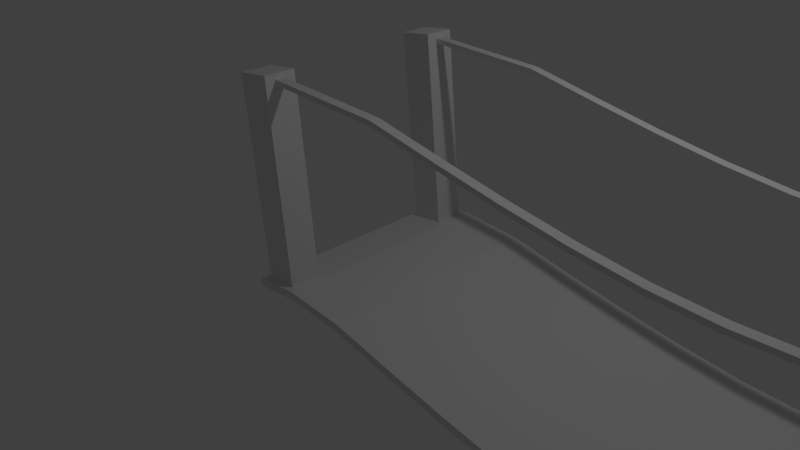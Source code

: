# Source: bridge_2_save_2.blend  (saved by Blender 2.72.0; exported with 4.5.12 LTS)
import bpy
from mathutils import Matrix  # noqa: F401  (used for matrix-valued properties, if any)

bpy.ops.wm.read_factory_settings(use_empty=True)
scene = bpy.context.scene
scene.name = 'Scene'

# ---- collections
col_collection_1 = bpy.data.collections.new('Collection 1'); scene.collection.children.link(col_collection_1)

# ---- materials (node trees are filled in below, after node groups)
mat_material_001 = bpy.data.materials.new('Material.001')
mat_material_001.alpha_threshold = 0.0
mat_material_001.use_transparent_shadow = False
mat_material_001.roughness = 0.5

# ---- material node trees

# ---- world
world_world = bpy.data.worlds.new('World'); scene.world = world_world
world_world.color = (0.05088, 0.05088, 0.05088)
world_world.use_sun_shadow = False
world_world.sun_shadow_jitter_overblur = 0.0
world_world.cycles.sampling_method = 'MANUAL'
world_world.cycles.sample_map_resolution = 256

# ---- cameras
cam_camera = bpy.data.cameras.new('Camera')
cam_camera.clip_end = 100.0
cam_camera.lens = 35.0
cam_camera.sensor_width = 32.0
cam_camera.sensor_height = 18.0
cam_camera.ortho_scale = 7.314
cam_camera.dof.focus_distance = 0.0
cam_camera.dof.aperture_fstop = 128.0

# ---- lights
light_lamp = bpy.data.lights.new('Lamp', 'POINT')
light_lamp.transmission_factor = 0.0
light_lamp.cutoff_distance = 30.0
light_lamp.energy = 100.0
light_lamp.shadow_buffer_clip_start = 1.001
light_lamp.shadow_soft_size = 0.1
light_lamp.shadow_maximum_resolution = 0.006
light_lamp.use_absolute_resolution = True
light_lamp.cycles.use_multiple_importance_sampling = False

# ---- meshes
me_plane = bpy.data.meshes.new('Plane')
me_plane.from_pydata([(-1.0, -1.0, 0.0), (1.0, -1.0, 0.0), (-1.0, 1.0, 0.0), (1.0, 1.0, 0.0), (-1.0, -1.0, 0.1), (1.0, -1.0, 0.1), (-1.0, 1.0, 0.1), (1.0, 1.0, 0.1), (-0.9, -1.0, 0.0), (-0.9, 1.0, 0.0), (-0.9, -1.0, 0.1), (-0.9, 1.0, 0.1), (0.9, -1.0, 0.0), (0.9, -1.0, 0.1), (0.9, 1.0, 0.0), (0.9, 1.0, 0.1), (-1.0, -0.625, 0.0), (1.0, -0.625, 0.0), (-1.0, -0.625, 0.1), (1.0, -0.625, 0.1), (-0.9, -0.625, 0.0), (-0.9, -0.625, 0.1), (0.9, -0.625, 0.0), (0.9, -0.625, 0.1), (1.0, 0.625, 0.0), (1.0, 0.625, 0.1), (-0.9, 0.625, 0.1), (0.9, 0.625, 0.1), (-1.0, 0.625, 0.0), (-1.0, 0.625, 0.1), (-0.9, 0.625, 0.0), (0.9, 0.625, 0.0), (-0.985, -0.9438, 0.1), (-0.915, -0.9438, 0.1), (-0.985, -0.6812, 0.1), (-0.915, -0.6812, 0.1), (0.985, -0.9438, 0.1), (0.915, -0.9438, 0.1), (0.985, -0.6812, 0.1), (0.915, -0.6812, 0.1), (0.985, 0.9438, 0.1), (0.915, 0.9438, 0.1), (0.985, 0.6812, 0.1), (0.915, 0.6812, 0.1), (-0.985, 0.9438, 0.1), (-0.915, 0.9438, 0.1), (-0.915, 0.6812, 0.1), (-0.985, 0.6812, 0.1), (-0.985, 0.9438, 2.4), (-0.915, 0.9438, 2.4), (-0.915, 0.6812, 2.4), (-0.985, 0.6812, 2.4), (-0.985, -0.9438, 2.4), (-0.915, -0.9438, 2.4), (-0.985, -0.6812, 2.4), (-0.915, -0.6812, 2.4), (0.985, 0.9438, 2.4), (0.915, 0.9438, 2.4), (0.985, 0.6812, 2.4), (0.915, 0.6812, 2.4), (0.985, -0.9438, 2.4), (0.915, -0.9438, 2.4), (0.985, -0.6812, 2.4), (0.915, -0.6812, 2.4), (0.985, -0.9438, 2.6), (0.915, -0.9438, 2.6), (0.985, -0.6812, 2.6), (0.915, -0.6812, 2.6), (0.985, 0.9438, 2.6), (0.915, 0.9438, 2.6), (0.985, 0.6812, 2.6), (0.915, 0.6812, 2.6), (-0.985, -0.9438, 2.6), (-0.915, -0.9438, 2.6), (-0.985, -0.6812, 2.6), (-0.915, -0.6812, 2.6), (-0.985, 0.9438, 2.6), (-0.915, 0.9438, 2.6), (-0.915, 0.6812, 2.6), (-0.985, 0.6812, 2.6), (0.915, 0.8519, 2.47), (0.915, 0.7731, 2.47), (0.915, 0.8519, 2.53), (0.915, 0.7731, 2.53), (0.915, -0.8519, 2.47), (0.915, -0.7731, 2.47), (0.915, -0.8519, 2.53), (0.915, -0.7731, 2.53), (-0.915, 0.8519, 2.47), (-0.915, 0.7731, 2.47), (-0.915, 0.8519, 2.53), (-0.915, 0.7731, 2.53), (-0.915, -0.8519, 2.47), (-0.915, -0.7731, 2.47), (-0.915, -0.8519, 2.53), (-0.915, -0.7731, 2.53), (0.915, -0.8519, 2.47), (0.915, -0.7731, 2.47), (0.915, -0.8519, 2.53), (0.915, -0.7731, 2.53), (0.915, 0.8519, 2.47), (0.915, 0.7731, 2.47), (0.915, 0.8519, 2.53), (0.915, 0.7731, 2.53), (0.7742, 0.8519, 2.47), (0.6335, 0.8519, 2.47), (0.4927, 0.8519, 2.47), (0.3519, 0.8519, 2.47), (0.2112, 0.8519, 2.47), (0.07038, 0.8519, 2.47), (-0.07038, 0.8519, 2.47), (-0.2112, 0.8519, 2.47), (-0.3519, 0.8519, 2.47), (-0.4927, 0.8519, 2.47), (-0.6335, 0.8519, 2.47), (-0.7742, 0.8519, 2.47), (-0.7742, 0.8519, 2.53), (-0.6335, 0.8519, 2.53), (-0.4927, 0.8519, 2.53), (-0.3519, 0.8519, 2.53), (-0.2112, 0.8519, 2.53), (-0.07038, 0.8519, 2.53), (0.07038, 0.8519, 2.53), (0.2112, 0.8519, 2.53), (0.3519, 0.8519, 2.53), (0.4927, 0.8519, 2.53), (0.6335, 0.8519, 2.53), (0.7742, 0.8519, 2.53), (0.7742, 0.7731, 2.53), (0.6335, 0.7731, 2.53), (0.4927, 0.7731, 2.53), (0.3519, 0.7731, 2.53), (0.2112, 0.7731, 2.53), (0.07038, 0.7731, 2.53), (-0.07038, 0.7731, 2.53), (-0.2112, 0.7731, 2.53), (-0.3519, 0.7731, 2.53), (-0.4927, 0.7731, 2.53), (-0.6335, 0.7731, 2.53), (-0.7742, 0.7731, 2.53), (-0.7742, 0.7731, 2.47), (-0.6335, 0.7731, 2.47), (-0.4927, 0.7731, 2.47), (-0.3519, 0.7731, 2.47), (-0.2112, 0.7731, 2.47), (-0.07038, 0.7731, 2.47), (0.07038, 0.7731, 2.47), (0.2112, 0.7731, 2.47), (0.3519, 0.7731, 2.47), (0.4927, 0.7731, 2.47), (0.6335, 0.7731, 2.47), (0.7742, 0.7731, 2.47), (0.7742, -0.8519, 2.53), (0.6335, -0.8519, 2.53), (0.4927, -0.8519, 2.53), (0.3519, -0.8519, 2.53), (0.2112, -0.8519, 2.53), (0.07038, -0.8519, 2.53), (-0.07038, -0.8519, 2.53), (-0.2112, -0.8519, 2.53), (-0.3519, -0.8519, 2.53), (-0.4927, -0.8519, 2.53), (-0.6335, -0.8519, 2.53), (-0.7742, -0.8519, 2.53), (-0.7742, -0.8519, 2.47), (-0.6335, -0.8519, 2.47), (-0.4927, -0.8519, 2.47), (-0.3519, -0.8519, 2.47), (-0.2112, -0.8519, 2.47), (-0.07038, -0.8519, 2.47), (0.07038, -0.8519, 2.47), (0.2112, -0.8519, 2.47), (0.3519, -0.8519, 2.47), (0.4927, -0.8519, 2.47), (0.6335, -0.8519, 2.47), (0.7742, -0.8519, 2.47), (0.7742, -0.7731, 2.47), (0.6335, -0.7731, 2.47), (0.4927, -0.7731, 2.47), (0.3519, -0.7731, 2.47), (0.2112, -0.7731, 2.47), (0.07038, -0.7731, 2.47), (-0.07038, -0.7731, 2.47), (-0.2112, -0.7731, 2.47), (-0.3519, -0.7731, 2.47), (-0.4927, -0.7731, 2.47), (-0.6335, -0.7731, 2.47), (-0.7742, -0.7731, 2.47), (-0.7742, -0.7731, 2.53), (-0.6335, -0.7731, 2.53), (-0.4927, -0.7731, 2.53), (-0.3519, -0.7731, 2.53), (-0.2112, -0.7731, 2.53), (-0.07038, -0.7731, 2.53), (0.07038, -0.7731, 2.53), (0.2112, -0.7731, 2.53), (0.3519, -0.7731, 2.53), (0.4927, -0.7731, 2.53), (0.6335, -0.7731, 2.53), (0.7742, -0.7731, 2.53), (0.7615, 1.0, 0.0), (0.6231, 1.0, 0.0), (0.4846, 1.0, 0.0), (0.3462, 1.0, 0.0), (0.2077, 1.0, 0.0), (0.06923, 1.0, 0.0), (-0.06923, 1.0, 0.0), (-0.2077, 1.0, 0.0), (-0.3462, 1.0, 0.0), (-0.4846, 1.0, 0.0), (-0.6231, 1.0, 0.0), (-0.7615, 1.0, 0.0), (0.7615, 1.0, 0.1), (0.6231, 1.0, 0.1), (0.4846, 1.0, 0.1), (0.3462, 1.0, 0.1), (0.2077, 1.0, 0.1), (0.06923, 1.0, 0.1), (-0.06923, 1.0, 0.1), (-0.2077, 1.0, 0.1), (-0.3462, 1.0, 0.1), (-0.4846, 1.0, 0.1), (-0.6231, 1.0, 0.1), (-0.7615, 1.0, 0.1), (-0.7615, -1.0, 0.0), (-0.6231, -1.0, 0.0), (-0.4846, -1.0, 0.0), (-0.3462, -1.0, 0.0), (-0.2077, -1.0, 0.0), (-0.06923, -1.0, 0.0), (0.06923, -1.0, 0.0), (0.2077, -1.0, 0.0), (0.3462, -1.0, 0.0), (0.4846, -1.0, 0.0), (0.6231, -1.0, 0.0), (0.7615, -1.0, 0.0), (-0.7615, -1.0, 0.1), (-0.6231, -1.0, 0.1), (-0.4846, -1.0, 0.1), (-0.3462, -1.0, 0.1), (-0.2077, -1.0, 0.1), (-0.06923, -1.0, 0.1), (0.06923, -1.0, 0.1), (0.2077, -1.0, 0.1), (0.3462, -1.0, 0.1), (0.4846, -1.0, 0.1), (0.6231, -1.0, 0.1), (0.7615, -1.0, 0.1), (-0.7615, -0.625, 0.0), (-0.6231, -0.625, 0.0), (-0.4846, -0.625, 0.0), (-0.3462, -0.625, 0.0), (-0.2077, -0.625, 0.0), (-0.06923, -0.625, 0.0), (0.06923, -0.625, 0.0), (0.2077, -0.625, 0.0), (0.3462, -0.625, 0.0), (0.4846, -0.625, 0.0), (0.6231, -0.625, 0.0), (0.7615, -0.625, 0.0), (0.7615, -0.625, 0.1), (0.6231, -0.625, 0.1), (0.4846, -0.625, 0.1), (0.3462, -0.625, 0.1), (0.2077, -0.625, 0.1), (0.06923, -0.625, 0.1), (-0.06923, -0.625, 0.1), (-0.2077, -0.625, 0.1), (-0.3462, -0.625, 0.1), (-0.4846, -0.625, 0.1), (-0.6231, -0.625, 0.1), (-0.7615, -0.625, 0.1), (-0.7615, 0.625, 0.0), (-0.6231, 0.625, 0.0), (-0.4846, 0.625, 0.0), (-0.3462, 0.625, 0.0), (-0.2077, 0.625, 0.0), (-0.06923, 0.625, 0.0), (0.06923, 0.625, 0.0), (0.2077, 0.625, 0.0), (0.3462, 0.625, 0.0), (0.4846, 0.625, 0.0), (0.6231, 0.625, 0.0), (0.7615, 0.625, 0.0), (0.7615, 0.625, 0.1), (0.6231, 0.625, 0.1), (0.4846, 0.625, 0.1), (0.3462, 0.625, 0.1), (0.2077, 0.625, 0.1), (0.06923, 0.625, 0.1), (-0.06923, 0.625, 0.1), (-0.2077, 0.625, 0.1), (-0.3462, 0.625, 0.1), (-0.4846, 0.625, 0.1), (-0.6231, 0.625, 0.1), (-0.7615, 0.625, 0.1)], [], [(31, 14, 3, 24), (27, 25, 42, 43), (9, 2, 6, 11), (24, 3, 7, 25), (12, 1, 5, 13), (16, 0, 4, 18), (28, 2, 9, 30), (29, 26, 46, 47), (211, 9, 11, 223), (0, 8, 10, 4), (283, 200, 14, 31), (284, 27, 15, 212), (235, 12, 13, 247), (3, 14, 15, 7), (12, 22, 17, 1), (19, 23, 39, 38), (1, 17, 19, 5), (28, 16, 18, 29), (0, 16, 20, 8), (21, 18, 34, 35), (235, 259, 22, 12), (247, 13, 23, 260), (22, 31, 24, 17), (23, 19, 25, 27), (17, 24, 25, 19), (16, 28, 30, 20), (18, 21, 26, 29), (259, 283, 31, 22), (260, 23, 27, 284), (2, 28, 29, 6), (35, 34, 54, 55), (10, 21, 35, 33), (4, 10, 33, 32), (18, 4, 32, 34), (38, 39, 63, 62), (23, 13, 37, 39), (5, 19, 38, 36), (13, 5, 36, 37), (43, 42, 58, 59), (15, 27, 43, 41), (7, 15, 41, 40), (25, 7, 40, 42), (47, 46, 50, 51), (6, 29, 47, 44), (26, 11, 45, 46), (11, 6, 44, 45), (51, 50, 78, 79), (44, 47, 51, 48), (46, 45, 49, 50), (45, 44, 48, 49), (55, 54, 74, 75), (33, 35, 55, 53), (32, 33, 53, 52), (34, 32, 52, 54), (59, 58, 70, 71), (41, 43, 59, 57), (40, 41, 57, 56), (42, 40, 56, 58), (62, 63, 67, 66), (39, 37, 61, 63), (36, 38, 62, 60), (37, 36, 60, 61), (65, 64, 66, 67), (61, 65, 86, 84), (60, 62, 66, 64), (61, 60, 64, 65), (71, 70, 68, 69), (69, 57, 80, 82), (56, 57, 69, 68), (58, 56, 68, 70), (72, 73, 75, 74), (73, 53, 92, 94), (52, 53, 73, 72), (54, 52, 72, 74), (79, 78, 77, 76), (48, 51, 79, 76), (49, 77, 90, 88), (49, 48, 76, 77), (80, 81, 83, 82), (59, 71, 83, 81), (71, 69, 82, 83), (57, 59, 81, 80), (85, 84, 86, 87), (67, 63, 85, 87), (65, 67, 87, 86), (63, 61, 84, 85), (104, 127, 102, 100), (78, 50, 89, 91), (77, 78, 91, 90), (50, 49, 88, 89), (152, 175, 96, 98), (55, 75, 95, 93), (75, 73, 94, 95), (53, 55, 93, 92), (96, 97, 99, 98), (176, 199, 99, 97), (199, 152, 98, 99), (175, 176, 97, 96), (101, 100, 102, 103), (128, 151, 101, 103), (127, 128, 103, 102), (151, 104, 100, 101), (88, 90, 116, 115), (115, 116, 117, 114), (114, 117, 118, 113), (113, 118, 119, 112), (112, 119, 120, 111), (111, 120, 121, 110), (110, 121, 122, 109), (109, 122, 123, 108), (108, 123, 124, 107), (107, 124, 125, 106), (106, 125, 126, 105), (105, 126, 127, 104), (91, 89, 140, 139), (139, 140, 141, 138), (138, 141, 142, 137), (137, 142, 143, 136), (136, 143, 144, 135), (135, 144, 145, 134), (134, 145, 146, 133), (133, 146, 147, 132), (132, 147, 148, 131), (131, 148, 149, 130), (130, 149, 150, 129), (129, 150, 151, 128), (90, 91, 139, 116), (116, 139, 138, 117), (117, 138, 137, 118), (118, 137, 136, 119), (119, 136, 135, 120), (120, 135, 134, 121), (121, 134, 133, 122), (122, 133, 132, 123), (123, 132, 131, 124), (124, 131, 130, 125), (125, 130, 129, 126), (126, 129, 128, 127), (89, 88, 115, 140), (140, 115, 114, 141), (141, 114, 113, 142), (142, 113, 112, 143), (143, 112, 111, 144), (144, 111, 110, 145), (145, 110, 109, 146), (146, 109, 108, 147), (147, 108, 107, 148), (148, 107, 106, 149), (149, 106, 105, 150), (150, 105, 104, 151), (94, 92, 164, 163), (163, 164, 165, 162), (162, 165, 166, 161), (161, 166, 167, 160), (160, 167, 168, 159), (159, 168, 169, 158), (158, 169, 170, 157), (157, 170, 171, 156), (156, 171, 172, 155), (155, 172, 173, 154), (154, 173, 174, 153), (153, 174, 175, 152), (93, 95, 188, 187), (187, 188, 189, 186), (186, 189, 190, 185), (185, 190, 191, 184), (184, 191, 192, 183), (183, 192, 193, 182), (182, 193, 194, 181), (181, 194, 195, 180), (180, 195, 196, 179), (179, 196, 197, 178), (178, 197, 198, 177), (177, 198, 199, 176), (95, 94, 163, 188), (188, 163, 162, 189), (189, 162, 161, 190), (190, 161, 160, 191), (191, 160, 159, 192), (192, 159, 158, 193), (193, 158, 157, 194), (194, 157, 156, 195), (195, 156, 155, 196), (196, 155, 154, 197), (197, 154, 153, 198), (198, 153, 152, 199), (92, 93, 187, 164), (164, 187, 186, 165), (165, 186, 185, 166), (166, 185, 184, 167), (167, 184, 183, 168), (168, 183, 182, 169), (169, 182, 181, 170), (170, 181, 180, 171), (171, 180, 179, 172), (172, 179, 178, 173), (173, 178, 177, 174), (174, 177, 176, 175), (14, 200, 212, 15), (200, 201, 213, 212), (201, 202, 214, 213), (202, 203, 215, 214), (203, 204, 216, 215), (204, 205, 217, 216), (205, 206, 218, 217), (206, 207, 219, 218), (207, 208, 220, 219), (208, 209, 221, 220), (209, 210, 222, 221), (210, 211, 223, 222), (30, 9, 211, 272), (272, 211, 210, 273), (273, 210, 209, 274), (274, 209, 208, 275), (275, 208, 207, 276), (276, 207, 206, 277), (277, 206, 205, 278), (278, 205, 204, 279), (279, 204, 203, 280), (280, 203, 202, 281), (281, 202, 201, 282), (282, 201, 200, 283), (26, 295, 223, 11), (295, 294, 222, 223), (294, 293, 221, 222), (293, 292, 220, 221), (292, 291, 219, 220), (291, 290, 218, 219), (290, 289, 217, 218), (289, 288, 216, 217), (288, 287, 215, 216), (287, 286, 214, 215), (286, 285, 213, 214), (285, 284, 212, 213), (8, 224, 236, 10), (224, 225, 237, 236), (225, 226, 238, 237), (226, 227, 239, 238), (227, 228, 240, 239), (228, 229, 241, 240), (229, 230, 242, 241), (230, 231, 243, 242), (231, 232, 244, 243), (232, 233, 245, 244), (233, 234, 246, 245), (234, 235, 247, 246), (8, 20, 248, 224), (224, 248, 249, 225), (225, 249, 250, 226), (226, 250, 251, 227), (227, 251, 252, 228), (228, 252, 253, 229), (229, 253, 254, 230), (230, 254, 255, 231), (231, 255, 256, 232), (232, 256, 257, 233), (233, 257, 258, 234), (234, 258, 259, 235), (10, 236, 271, 21), (236, 237, 270, 271), (237, 238, 269, 270), (238, 239, 268, 269), (239, 240, 267, 268), (240, 241, 266, 267), (241, 242, 265, 266), (242, 243, 264, 265), (243, 244, 263, 264), (244, 245, 262, 263), (245, 246, 261, 262), (246, 247, 260, 261), (20, 30, 272, 248), (248, 272, 273, 249), (249, 273, 274, 250), (250, 274, 275, 251), (251, 275, 276, 252), (252, 276, 277, 253), (253, 277, 278, 254), (254, 278, 279, 255), (255, 279, 280, 256), (256, 280, 281, 257), (257, 281, 282, 258), (258, 282, 283, 259), (21, 271, 295, 26), (271, 270, 294, 295), (270, 269, 293, 294), (269, 268, 292, 293), (268, 267, 291, 292), (267, 266, 290, 291), (266, 265, 289, 290), (265, 264, 288, 289), (264, 263, 287, 288), (263, 262, 286, 287), (262, 261, 285, 286), (261, 260, 284, 285)])
me_plane.materials.append(mat_material_001)
me_plane.use_remesh_preserve_volume = False
me_plane.use_remesh_preserve_attributes = False
me_plane.use_mirror_vertex_groups = False
me_plane.update()

# ---- curves / text
cu_beziercurve = bpy.data.curves.new('BezierCurve', 'CURVE')
cu_beziercurve.dimensions = '3D'
_sp = cu_beziercurve.splines.new('BEZIER'); _sp.bezier_points.add(3)
_sp.bezier_points.foreach_set('co', [2.536, 0.0, 0.0, 4.049, 0.0, 0.0, 13.1, 0.0, 0.0, 15.13, 0.0, 0.0])
_sp.bezier_points.foreach_set('handle_left', [1.83, -0.03965, 5.031e-08, 3.359, 0.1526, 1.763e-08, 8.953, -0.7303, -5.513e-08, 14.13, 0.0, 0.0])
_sp.bezier_points.foreach_set('handle_right', [3.036, 0.02808, -3.563e-08, 8.311, -0.9416, -1.088e-07, 14.0, 0.1582, 1.194e-08, 16.13, 0.0, 0.0])
for _p, _l, _r in zip(_sp.bezier_points, ['ALIGNED', 'ALIGNED', 'ALIGNED', 'ALIGNED'], ['ALIGNED', 'ALIGNED', 'ALIGNED', 'ALIGNED']): _p.handle_left_type = _l; _p.handle_right_type = _r
_sp.order_u = 0
_sp.order_v = 0
cu_beziercurve.use_path = True
cu_beziercurve.use_path_clamp = True
cu_beziercurve.bevel_resolution = 0
cu_beziercurve.fill_mode = 'HALF'

# ---- objects
ob_beziercurve = bpy.data.objects.new('BezierCurve', cu_beziercurve)
ob_plane = bpy.data.objects.new('Plane', me_plane)
ob_lamp = bpy.data.objects.new('Lamp', light_lamp)
ob_camera = bpy.data.objects.new('Camera', cam_camera)

# ---- transforms, parenting, visibility, modifiers, constraints
ob_beziercurve.location = (-2.966, 0.0, 0.1)
ob_beziercurve.rotation_euler = (1.571, -0.0, 0.0)
ob_beziercurve.lineart.crease_threshold = 0.0
ob_plane.location = (3.125, 0.0, 0.0)
ob_plane.scale = (6.0, 1.5, 1.0)
ob_plane.lineart.crease_threshold = 0.0
_m = ob_plane.modifiers.new('Curve', 'CURVE')
_m.object = ob_beziercurve
ob_lamp.location = (4.076, 1.005, 5.904)
ob_lamp.rotation_euler = (0.6503, 0.05522, 1.866)
ob_lamp.lock_rotations_4d = False
ob_lamp.empty_display_type = 'ARROWS'
ob_lamp.color = (0.0, 0.0, 0.0, 0.0)
ob_lamp.lineart.crease_threshold = 0.0
ob_camera.location = (7.481, -6.508, 5.344)
ob_camera.rotation_euler = (1.109, 0.01082, 0.8149)
ob_camera.lock_rotations_4d = False
ob_camera.empty_display_type = 'ARROWS'
ob_camera.color = (0.0, 0.0, 0.0, 0.0)
ob_camera.display_type = 'WIRE'
ob_camera.lineart.crease_threshold = 0.0

# ---- collection membership
col_collection_1.objects.link(ob_beziercurve)
col_collection_1.objects.link(ob_plane)
col_collection_1.objects.link(ob_lamp)
col_collection_1.objects.link(ob_camera)

# ---- scene / render settings (as saved in the file)
scene.camera = ob_camera
scene.frame_start = 1; scene.frame_end = 250; scene.frame_set(1)
scene.render.engine = 'BLENDER_EEVEE_NEXT'
scene.render.resolution_percentage = 50
scene.render.dither_intensity = 0.0
scene.cycles.use_denoising = False
scene.cycles.samples = 10
scene.cycles.sampling_pattern = 'TABULATED_SOBOL'
scene.cycles.light_sampling_threshold = 0.0
scene.cycles.use_adaptive_sampling = False
scene.cycles.use_light_tree = False
scene.cycles.blur_glossy = 0.0
scene.cycles.pixel_filter_type = 'GAUSSIAN'
scene.cycles.sample_clamp_indirect = 0.0
scene.view_settings.view_transform = 'Standard'
bpy.context.view_layer.update()
